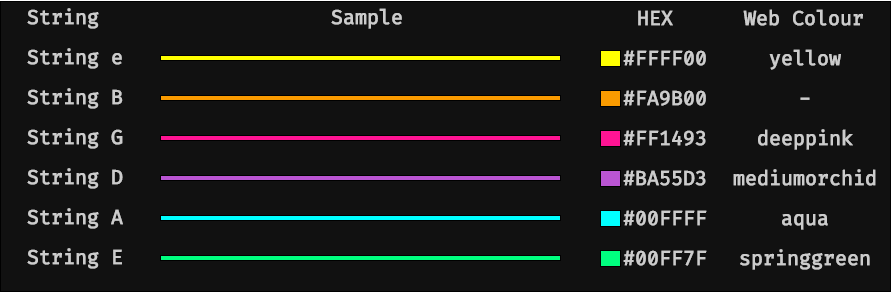

The diagram above was exported from draw.io. Its source (the exported page's mxGraphModel, read from the mxfile embedded in the PNG):
<mxGraphModel dx="1084" dy="854" grid="1" gridSize="10" guides="1" tooltips="1" connect="1" arrows="1" fold="1" page="1" pageScale="1" pageWidth="827" pageHeight="1169" math="0" shadow="0">
  <root>
    <mxCell id="0" />
    <mxCell id="1" parent="0" />
    <mxCell id="qdTMVZVKZ6MSBZB6tQWG-1" value="" style="rounded=0;whiteSpace=wrap;html=1;fillColor=#111;" vertex="1" parent="1">
      <mxGeometry x="30" y="180" width="890" height="290" as="geometry" />
    </mxCell>
    <mxCell id="qdTMVZVKZ6MSBZB6tQWG-2" value="String e" style="rounded=0;whiteSpace=wrap;html=1;fillColor=none;fontSize=20;fontFamily=Fira Code;fontSource=https%3A%2F%2Ffonts.googleapis.com%2Fcss%3Ffamily%3DFira%2BCode;fontStyle=1;strokeWidth=2;strokeColor=none;fontColor=#CCC;" vertex="1" parent="1">
      <mxGeometry x="50" y="220" width="110" height="30" as="geometry" />
    </mxCell>
    <mxCell id="qdTMVZVKZ6MSBZB6tQWG-3" value="String B" style="rounded=0;whiteSpace=wrap;html=1;fillColor=none;fontSize=20;fontFamily=Fira Code;fontSource=https%3A%2F%2Ffonts.googleapis.com%2Fcss%3Ffamily%3DFira%2BCode;fontStyle=1;strokeWidth=2;strokeColor=none;fontColor=#CCC;" vertex="1" parent="1">
      <mxGeometry x="50" y="260" width="110" height="30" as="geometry" />
    </mxCell>
    <mxCell id="qdTMVZVKZ6MSBZB6tQWG-4" value="String G" style="rounded=0;whiteSpace=wrap;html=1;fillColor=none;fontSize=20;fontFamily=Fira Code;fontSource=https%3A%2F%2Ffonts.googleapis.com%2Fcss%3Ffamily%3DFira%2BCode;fontStyle=1;strokeWidth=2;strokeColor=none;fontColor=#CCC;" vertex="1" parent="1">
      <mxGeometry x="50" y="300" width="110" height="30" as="geometry" />
    </mxCell>
    <mxCell id="qdTMVZVKZ6MSBZB6tQWG-5" value="String D" style="rounded=0;whiteSpace=wrap;html=1;fillColor=none;fontSize=20;fontFamily=Fira Code;fontSource=https%3A%2F%2Ffonts.googleapis.com%2Fcss%3Ffamily%3DFira%2BCode;fontStyle=1;strokeWidth=2;strokeColor=none;fontColor=#CCC;" vertex="1" parent="1">
      <mxGeometry x="50" y="340" width="110" height="30" as="geometry" />
    </mxCell>
    <mxCell id="qdTMVZVKZ6MSBZB6tQWG-6" value="String A" style="rounded=0;whiteSpace=wrap;html=1;fillColor=none;fontSize=20;fontFamily=Fira Code;fontSource=https%3A%2F%2Ffonts.googleapis.com%2Fcss%3Ffamily%3DFira%2BCode;fontStyle=1;strokeWidth=2;strokeColor=none;fontColor=#CCC;" vertex="1" parent="1">
      <mxGeometry x="50" y="380" width="110" height="30" as="geometry" />
    </mxCell>
    <mxCell id="qdTMVZVKZ6MSBZB6tQWG-7" value="String E" style="rounded=0;whiteSpace=wrap;html=1;fillColor=none;fontSize=20;fontFamily=Fira Code;fontSource=https%3A%2F%2Ffonts.googleapis.com%2Fcss%3Ffamily%3DFira%2BCode;fontStyle=1;strokeWidth=2;strokeColor=none;fontColor=#CCC;" vertex="1" parent="1">
      <mxGeometry x="50" y="420" width="110" height="30" as="geometry" />
    </mxCell>
    <mxCell id="qdTMVZVKZ6MSBZB6tQWG-8" value="" style="rounded=0;whiteSpace=wrap;html=1;fontSize=20;fontColor=#CCC;fillColor=#FFFF00;" vertex="1" parent="1">
      <mxGeometry x="190" y="234" width="400" height="5" as="geometry" />
    </mxCell>
    <mxCell id="qdTMVZVKZ6MSBZB6tQWG-9" value="" style="rounded=0;whiteSpace=wrap;html=1;fontSize=20;fontColor=#CCC;fillColor=#FA9B00;" vertex="1" parent="1">
      <mxGeometry x="190" y="274" width="400" height="5" as="geometry" />
    </mxCell>
    <mxCell id="qdTMVZVKZ6MSBZB6tQWG-10" value="" style="rounded=0;whiteSpace=wrap;html=1;fontSize=20;fontColor=#CCC;fillColor=#FF1493;" vertex="1" parent="1">
      <mxGeometry x="190" y="314" width="400" height="5" as="geometry" />
    </mxCell>
    <mxCell id="qdTMVZVKZ6MSBZB6tQWG-11" value="" style="rounded=0;whiteSpace=wrap;html=1;fontSize=20;fontColor=#CCC;fillColor=#BA55D3;" vertex="1" parent="1">
      <mxGeometry x="190" y="354" width="400" height="5" as="geometry" />
    </mxCell>
    <mxCell id="qdTMVZVKZ6MSBZB6tQWG-12" value="" style="rounded=0;whiteSpace=wrap;html=1;fontSize=20;fontColor=#CCC;fillColor=#00FFFF;" vertex="1" parent="1">
      <mxGeometry x="190" y="394" width="400" height="5" as="geometry" />
    </mxCell>
    <mxCell id="qdTMVZVKZ6MSBZB6tQWG-13" value="" style="rounded=0;whiteSpace=wrap;html=1;fontSize=20;fontColor=#CCC;fillColor=#00FF7F;" vertex="1" parent="1">
      <mxGeometry x="190" y="434" width="400" height="5" as="geometry" />
    </mxCell>
    <mxCell id="qdTMVZVKZ6MSBZB6tQWG-14" value="#FFFF00" style="rounded=0;whiteSpace=wrap;html=1;fillColor=none;fontSize=20;fontFamily=Fira Code;fontSource=https%3A%2F%2Ffonts.googleapis.com%2Fcss%3Ffamily%3DFira%2BCode;fontStyle=1;strokeWidth=2;strokeColor=none;fontColor=#CCC;" vertex="1" parent="1">
      <mxGeometry x="640" y="221" width="110" height="30" as="geometry" />
    </mxCell>
    <mxCell id="qdTMVZVKZ6MSBZB6tQWG-15" value="" style="rounded=0;whiteSpace=wrap;html=1;fontSize=20;fontColor=#CCC;fillColor=#FFFF00;" vertex="1" parent="1">
      <mxGeometry x="630" y="229" width="20" height="16" as="geometry" />
    </mxCell>
    <mxCell id="qdTMVZVKZ6MSBZB6tQWG-16" value="#FA9B00" style="rounded=0;whiteSpace=wrap;html=1;fillColor=none;fontSize=20;fontFamily=Fira Code;fontSource=https%3A%2F%2Ffonts.googleapis.com%2Fcss%3Ffamily%3DFira%2BCode;fontStyle=1;strokeWidth=2;strokeColor=none;fontColor=#CCC;" vertex="1" parent="1">
      <mxGeometry x="640" y="261" width="110" height="30" as="geometry" />
    </mxCell>
    <mxCell id="qdTMVZVKZ6MSBZB6tQWG-17" value="" style="rounded=0;whiteSpace=wrap;html=1;fontSize=20;fontColor=#CCC;fillColor=#FA9B00;" vertex="1" parent="1">
      <mxGeometry x="630" y="269" width="20" height="16" as="geometry" />
    </mxCell>
    <mxCell id="qdTMVZVKZ6MSBZB6tQWG-18" value="#FF1493" style="rounded=0;whiteSpace=wrap;html=1;fillColor=none;fontSize=20;fontFamily=Fira Code;fontSource=https%3A%2F%2Ffonts.googleapis.com%2Fcss%3Ffamily%3DFira%2BCode;fontStyle=1;strokeWidth=2;strokeColor=none;fontColor=#CCC;" vertex="1" parent="1">
      <mxGeometry x="640" y="301" width="110" height="30" as="geometry" />
    </mxCell>
    <mxCell id="qdTMVZVKZ6MSBZB6tQWG-19" value="" style="rounded=0;whiteSpace=wrap;html=1;fontSize=20;fontColor=#CCC;fillColor=#FF1493;" vertex="1" parent="1">
      <mxGeometry x="630" y="309" width="20" height="16" as="geometry" />
    </mxCell>
    <mxCell id="qdTMVZVKZ6MSBZB6tQWG-20" value="#BA55D3" style="rounded=0;whiteSpace=wrap;html=1;fillColor=none;fontSize=20;fontFamily=Fira Code;fontSource=https%3A%2F%2Ffonts.googleapis.com%2Fcss%3Ffamily%3DFira%2BCode;fontStyle=1;strokeWidth=2;strokeColor=none;fontColor=#CCC;" vertex="1" parent="1">
      <mxGeometry x="640" y="341" width="110" height="30" as="geometry" />
    </mxCell>
    <mxCell id="qdTMVZVKZ6MSBZB6tQWG-21" value="" style="rounded=0;whiteSpace=wrap;html=1;fontSize=20;fontColor=#CCC;fillColor=#BA55D3;" vertex="1" parent="1">
      <mxGeometry x="630" y="349" width="20" height="16" as="geometry" />
    </mxCell>
    <mxCell id="qdTMVZVKZ6MSBZB6tQWG-22" value="#00FFFF" style="rounded=0;whiteSpace=wrap;html=1;fillColor=none;fontSize=20;fontFamily=Fira Code;fontSource=https%3A%2F%2Ffonts.googleapis.com%2Fcss%3Ffamily%3DFira%2BCode;fontStyle=1;strokeWidth=2;strokeColor=none;fontColor=#CCC;" vertex="1" parent="1">
      <mxGeometry x="640" y="381" width="110" height="30" as="geometry" />
    </mxCell>
    <mxCell id="qdTMVZVKZ6MSBZB6tQWG-23" value="" style="rounded=0;whiteSpace=wrap;html=1;fontSize=20;fontColor=#CCC;fillColor=#00FFFF;" vertex="1" parent="1">
      <mxGeometry x="630" y="389" width="20" height="16" as="geometry" />
    </mxCell>
    <mxCell id="qdTMVZVKZ6MSBZB6tQWG-24" value="#00FF7F" style="rounded=0;whiteSpace=wrap;html=1;fillColor=none;fontSize=20;fontFamily=Fira Code;fontSource=https%3A%2F%2Ffonts.googleapis.com%2Fcss%3Ffamily%3DFira%2BCode;fontStyle=1;strokeWidth=2;strokeColor=none;fontColor=#CCC;" vertex="1" parent="1">
      <mxGeometry x="640" y="421" width="110" height="30" as="geometry" />
    </mxCell>
    <mxCell id="qdTMVZVKZ6MSBZB6tQWG-25" value="" style="rounded=0;whiteSpace=wrap;html=1;fontSize=20;fontColor=#CCC;fillColor=#00FF7F;" vertex="1" parent="1">
      <mxGeometry x="630" y="429" width="20" height="16" as="geometry" />
    </mxCell>
    <mxCell id="qdTMVZVKZ6MSBZB6tQWG-26" value="yellow" style="rounded=0;whiteSpace=wrap;html=1;fillColor=none;fontSize=20;fontFamily=Fira Code;fontSource=https%3A%2F%2Ffonts.googleapis.com%2Fcss%3Ffamily%3DFira%2BCode;fontStyle=1;strokeWidth=2;strokeColor=none;fontColor=#CCC;" vertex="1" parent="1">
      <mxGeometry x="780" y="221" width="110" height="30" as="geometry" />
    </mxCell>
    <mxCell id="qdTMVZVKZ6MSBZB6tQWG-27" value="-" style="rounded=0;whiteSpace=wrap;html=1;fillColor=none;fontSize=20;fontFamily=Fira Code;fontSource=https%3A%2F%2Ffonts.googleapis.com%2Fcss%3Ffamily%3DFira%2BCode;fontStyle=1;strokeWidth=2;strokeColor=none;fontColor=#CCC;" vertex="1" parent="1">
      <mxGeometry x="780" y="261" width="110" height="30" as="geometry" />
    </mxCell>
    <mxCell id="qdTMVZVKZ6MSBZB6tQWG-28" value="deeppink" style="rounded=0;whiteSpace=wrap;html=1;fillColor=none;fontSize=20;fontFamily=Fira Code;fontSource=https%3A%2F%2Ffonts.googleapis.com%2Fcss%3Ffamily%3DFira%2BCode;fontStyle=1;strokeWidth=2;strokeColor=none;fontColor=#CCC;" vertex="1" parent="1">
      <mxGeometry x="780" y="301" width="110" height="30" as="geometry" />
    </mxCell>
    <mxCell id="qdTMVZVKZ6MSBZB6tQWG-29" value="mediumorchid" style="rounded=0;whiteSpace=wrap;html=1;fillColor=none;fontSize=20;fontFamily=Fira Code;fontSource=https%3A%2F%2Ffonts.googleapis.com%2Fcss%3Ffamily%3DFira%2BCode;fontStyle=1;strokeWidth=2;strokeColor=none;fontColor=#CCC;" vertex="1" parent="1">
      <mxGeometry x="780" y="341" width="110" height="30" as="geometry" />
    </mxCell>
    <mxCell id="qdTMVZVKZ6MSBZB6tQWG-31" value="aqua" style="rounded=0;whiteSpace=wrap;html=1;fillColor=none;fontSize=20;fontFamily=Fira Code;fontSource=https%3A%2F%2Ffonts.googleapis.com%2Fcss%3Ffamily%3DFira%2BCode;fontStyle=1;strokeWidth=2;strokeColor=none;fontColor=#CCC;" vertex="1" parent="1">
      <mxGeometry x="780" y="381" width="110" height="30" as="geometry" />
    </mxCell>
    <mxCell id="qdTMVZVKZ6MSBZB6tQWG-32" value="springgreen" style="rounded=0;whiteSpace=wrap;html=1;fillColor=none;fontSize=20;fontFamily=Fira Code;fontSource=https%3A%2F%2Ffonts.googleapis.com%2Fcss%3Ffamily%3DFira%2BCode;fontStyle=1;strokeWidth=2;strokeColor=none;fontColor=#CCC;" vertex="1" parent="1">
      <mxGeometry x="780" y="421" width="110" height="30" as="geometry" />
    </mxCell>
    <mxCell id="qdTMVZVKZ6MSBZB6tQWG-33" value="Web Colour" style="rounded=0;whiteSpace=wrap;html=1;fillColor=none;fontSize=20;fontFamily=Fira Code;fontSource=https%3A%2F%2Ffonts.googleapis.com%2Fcss%3Ffamily%3DFira%2BCode;fontStyle=1;strokeWidth=2;strokeColor=none;fontColor=#CCC;" vertex="1" parent="1">
      <mxGeometry x="769" y="181" width="130" height="30" as="geometry" />
    </mxCell>
    <mxCell id="qdTMVZVKZ6MSBZB6tQWG-34" value="String" style="rounded=0;whiteSpace=wrap;html=1;fillColor=none;fontSize=20;fontFamily=Fira Code;fontSource=https%3A%2F%2Ffonts.googleapis.com%2Fcss%3Ffamily%3DFira%2BCode;fontStyle=1;strokeWidth=2;strokeColor=none;fontColor=#CCC;align=left;" vertex="1" parent="1">
      <mxGeometry x="55" y="180" width="110" height="30" as="geometry" />
    </mxCell>
    <mxCell id="qdTMVZVKZ6MSBZB6tQWG-35" value="Sample" style="rounded=0;whiteSpace=wrap;html=1;fillColor=none;fontSize=20;fontFamily=Fira Code;fontSource=https%3A%2F%2Ffonts.googleapis.com%2Fcss%3Ffamily%3DFira%2BCode;fontStyle=1;strokeWidth=2;strokeColor=none;fontColor=#CCC;align=center;" vertex="1" parent="1">
      <mxGeometry x="342" y="180" width="110" height="30" as="geometry" />
    </mxCell>
    <mxCell id="qdTMVZVKZ6MSBZB6tQWG-36" value="HEX" style="rounded=0;whiteSpace=wrap;html=1;fillColor=none;fontSize=20;fontFamily=Fira Code;fontSource=https%3A%2F%2Ffonts.googleapis.com%2Fcss%3Ffamily%3DFira%2BCode;fontStyle=1;strokeWidth=2;strokeColor=none;fontColor=#CCC;" vertex="1" parent="1">
      <mxGeometry x="630" y="181" width="110" height="30" as="geometry" />
    </mxCell>
  </root>
</mxGraphModel>